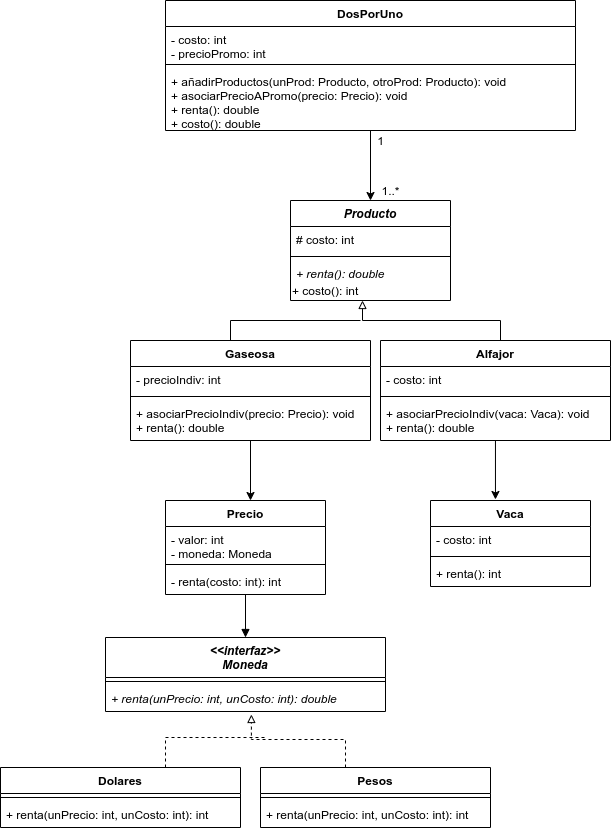

The diagram above was exported from draw.io. Its source (the exported page's mxGraphModel, read from the mxfile embedded in the PNG):
<mxGraphModel dx="1695" dy="1631" grid="1" gridSize="10" guides="1" tooltips="1" connect="1" arrows="1" fold="1" page="1" pageScale="1" pageWidth="827" pageHeight="1169" math="0" shadow="0">
  <root>
    <mxCell id="0" />
    <mxCell id="1" parent="0" />
    <mxCell id="Kj5dnCnKcAw6lsDmSSh1-1" value="Producto" style="swimlane;fontStyle=3;align=center;verticalAlign=top;childLayout=stackLayout;horizontal=1;startSize=26;horizontalStack=0;resizeParent=1;resizeParentMax=0;resizeLast=0;collapsible=1;marginBottom=0;" vertex="1" parent="1">
      <mxGeometry x="180" y="40" width="160" height="100" as="geometry" />
    </mxCell>
    <mxCell id="Kj5dnCnKcAw6lsDmSSh1-2" value="# costo: int" style="text;strokeColor=none;fillColor=none;align=left;verticalAlign=top;spacingLeft=4;spacingRight=4;overflow=hidden;rotatable=0;points=[[0,0.5],[1,0.5]];portConstraint=eastwest;" vertex="1" parent="Kj5dnCnKcAw6lsDmSSh1-1">
      <mxGeometry y="26" width="160" height="26" as="geometry" />
    </mxCell>
    <mxCell id="Kj5dnCnKcAw6lsDmSSh1-3" value="" style="line;strokeWidth=1;fillColor=none;align=left;verticalAlign=middle;spacingTop=-1;spacingLeft=3;spacingRight=3;rotatable=0;labelPosition=right;points=[];portConstraint=eastwest;" vertex="1" parent="Kj5dnCnKcAw6lsDmSSh1-1">
      <mxGeometry y="52" width="160" height="8" as="geometry" />
    </mxCell>
    <mxCell id="Kj5dnCnKcAw6lsDmSSh1-4" value="+ renta(): double" style="text;strokeColor=none;fillColor=none;align=left;verticalAlign=top;spacingLeft=4;spacingRight=4;overflow=hidden;rotatable=0;points=[[0,0.5],[1,0.5]];portConstraint=eastwest;fontStyle=2" vertex="1" parent="Kj5dnCnKcAw6lsDmSSh1-1">
      <mxGeometry y="60" width="160" height="20" as="geometry" />
    </mxCell>
    <mxCell id="Kj5dnCnKcAw6lsDmSSh1-15" value="+ costo(): int" style="text;html=1;align=left;verticalAlign=middle;resizable=0;points=[];autosize=1;" vertex="1" parent="Kj5dnCnKcAw6lsDmSSh1-1">
      <mxGeometry y="80" width="160" height="20" as="geometry" />
    </mxCell>
    <mxCell id="Kj5dnCnKcAw6lsDmSSh1-13" style="edgeStyle=orthogonalEdgeStyle;rounded=0;orthogonalLoop=1;jettySize=auto;html=1;endArrow=block;endFill=0;" edge="1" parent="1" source="Kj5dnCnKcAw6lsDmSSh1-9">
      <mxGeometry relative="1" as="geometry">
        <mxPoint x="252" y="140" as="targetPoint" />
        <Array as="points">
          <mxPoint x="390" y="160" />
          <mxPoint x="252" y="160" />
        </Array>
      </mxGeometry>
    </mxCell>
    <mxCell id="Kj5dnCnKcAw6lsDmSSh1-14" style="edgeStyle=orthogonalEdgeStyle;rounded=0;orthogonalLoop=1;jettySize=auto;html=1;endArrow=none;endFill=0;" edge="1" parent="1" source="Kj5dnCnKcAw6lsDmSSh1-5">
      <mxGeometry relative="1" as="geometry">
        <mxPoint x="250" y="160" as="targetPoint" />
        <Array as="points">
          <mxPoint x="120" y="160" />
        </Array>
      </mxGeometry>
    </mxCell>
    <mxCell id="Kj5dnCnKcAw6lsDmSSh1-28" style="edgeStyle=orthogonalEdgeStyle;rounded=0;orthogonalLoop=1;jettySize=auto;html=1;endArrow=classic;endFill=1;" edge="1" parent="1" source="Kj5dnCnKcAw6lsDmSSh1-5">
      <mxGeometry relative="1" as="geometry">
        <mxPoint x="140" y="340" as="targetPoint" />
      </mxGeometry>
    </mxCell>
    <mxCell id="Kj5dnCnKcAw6lsDmSSh1-5" value="Gaseosa" style="swimlane;fontStyle=1;align=center;verticalAlign=top;childLayout=stackLayout;horizontal=1;startSize=26;horizontalStack=0;resizeParent=1;resizeParentMax=0;resizeLast=0;collapsible=1;marginBottom=0;" vertex="1" parent="1">
      <mxGeometry x="20" y="180" width="240" height="100" as="geometry" />
    </mxCell>
    <mxCell id="Kj5dnCnKcAw6lsDmSSh1-6" value="- precioIndiv: int" style="text;strokeColor=none;fillColor=none;align=left;verticalAlign=top;spacingLeft=4;spacingRight=4;overflow=hidden;rotatable=0;points=[[0,0.5],[1,0.5]];portConstraint=eastwest;" vertex="1" parent="Kj5dnCnKcAw6lsDmSSh1-5">
      <mxGeometry y="26" width="240" height="26" as="geometry" />
    </mxCell>
    <mxCell id="Kj5dnCnKcAw6lsDmSSh1-7" value="" style="line;strokeWidth=1;fillColor=none;align=left;verticalAlign=middle;spacingTop=-1;spacingLeft=3;spacingRight=3;rotatable=0;labelPosition=right;points=[];portConstraint=eastwest;" vertex="1" parent="Kj5dnCnKcAw6lsDmSSh1-5">
      <mxGeometry y="52" width="240" height="8" as="geometry" />
    </mxCell>
    <mxCell id="Kj5dnCnKcAw6lsDmSSh1-8" value="+ asociarPrecioIndiv(precio: Precio): void&#10;+ renta(): double" style="text;strokeColor=none;fillColor=none;align=left;verticalAlign=top;spacingLeft=4;spacingRight=4;overflow=hidden;rotatable=0;points=[[0,0.5],[1,0.5]];portConstraint=eastwest;fontStyle=0" vertex="1" parent="Kj5dnCnKcAw6lsDmSSh1-5">
      <mxGeometry y="60" width="240" height="40" as="geometry" />
    </mxCell>
    <mxCell id="Kj5dnCnKcAw6lsDmSSh1-41" style="edgeStyle=orthogonalEdgeStyle;rounded=0;orthogonalLoop=1;jettySize=auto;html=1;entryX=0.406;entryY=-0.012;entryDx=0;entryDy=0;entryPerimeter=0;endArrow=classic;endFill=1;" edge="1" parent="1" source="Kj5dnCnKcAw6lsDmSSh1-9" target="Kj5dnCnKcAw6lsDmSSh1-24">
      <mxGeometry relative="1" as="geometry" />
    </mxCell>
    <mxCell id="Kj5dnCnKcAw6lsDmSSh1-9" value="Alfajor" style="swimlane;fontStyle=1;align=center;verticalAlign=top;childLayout=stackLayout;horizontal=1;startSize=26;horizontalStack=0;resizeParent=1;resizeParentMax=0;resizeLast=0;collapsible=1;marginBottom=0;" vertex="1" parent="1">
      <mxGeometry x="270" y="180" width="230" height="100" as="geometry" />
    </mxCell>
    <mxCell id="Kj5dnCnKcAw6lsDmSSh1-10" value="- costo: int" style="text;strokeColor=none;fillColor=none;align=left;verticalAlign=top;spacingLeft=4;spacingRight=4;overflow=hidden;rotatable=0;points=[[0,0.5],[1,0.5]];portConstraint=eastwest;" vertex="1" parent="Kj5dnCnKcAw6lsDmSSh1-9">
      <mxGeometry y="26" width="230" height="26" as="geometry" />
    </mxCell>
    <mxCell id="Kj5dnCnKcAw6lsDmSSh1-11" value="" style="line;strokeWidth=1;fillColor=none;align=left;verticalAlign=middle;spacingTop=-1;spacingLeft=3;spacingRight=3;rotatable=0;labelPosition=right;points=[];portConstraint=eastwest;" vertex="1" parent="Kj5dnCnKcAw6lsDmSSh1-9">
      <mxGeometry y="52" width="230" height="8" as="geometry" />
    </mxCell>
    <mxCell id="Kj5dnCnKcAw6lsDmSSh1-12" value="+ asociarPrecioIndiv(vaca: Vaca): void&#10;+ renta(): double" style="text;strokeColor=none;fillColor=none;align=left;verticalAlign=top;spacingLeft=4;spacingRight=4;overflow=hidden;rotatable=0;points=[[0,0.5],[1,0.5]];portConstraint=eastwest;fontStyle=0" vertex="1" parent="Kj5dnCnKcAw6lsDmSSh1-9">
      <mxGeometry y="60" width="230" height="40" as="geometry" />
    </mxCell>
    <mxCell id="Kj5dnCnKcAw6lsDmSSh1-20" style="edgeStyle=orthogonalEdgeStyle;rounded=0;orthogonalLoop=1;jettySize=auto;html=1;entryX=0.5;entryY=0;entryDx=0;entryDy=0;endArrow=classic;endFill=1;" edge="1" parent="1" source="Kj5dnCnKcAw6lsDmSSh1-16" target="Kj5dnCnKcAw6lsDmSSh1-1">
      <mxGeometry relative="1" as="geometry" />
    </mxCell>
    <mxCell id="Kj5dnCnKcAw6lsDmSSh1-21" value="1" style="text;html=1;align=center;verticalAlign=middle;resizable=0;points=[];autosize=1;" vertex="1" parent="1">
      <mxGeometry x="260" y="-30" width="20" height="20" as="geometry" />
    </mxCell>
    <mxCell id="Kj5dnCnKcAw6lsDmSSh1-22" value="1..*" style="text;html=1;align=center;verticalAlign=middle;resizable=0;points=[];autosize=1;" vertex="1" parent="1">
      <mxGeometry x="265" y="20" width="30" height="20" as="geometry" />
    </mxCell>
    <mxCell id="Kj5dnCnKcAw6lsDmSSh1-16" value="DosPorUno" style="swimlane;fontStyle=1;align=center;verticalAlign=top;childLayout=stackLayout;horizontal=1;startSize=26;horizontalStack=0;resizeParent=1;resizeParentMax=0;resizeLast=0;collapsible=1;marginBottom=0;" vertex="1" parent="1">
      <mxGeometry x="55" y="-160" width="410" height="130" as="geometry" />
    </mxCell>
    <mxCell id="Kj5dnCnKcAw6lsDmSSh1-17" value="- costo: int&#10;- precioPromo: int" style="text;strokeColor=none;fillColor=none;align=left;verticalAlign=top;spacingLeft=4;spacingRight=4;overflow=hidden;rotatable=0;points=[[0,0.5],[1,0.5]];portConstraint=eastwest;" vertex="1" parent="Kj5dnCnKcAw6lsDmSSh1-16">
      <mxGeometry y="26" width="410" height="34" as="geometry" />
    </mxCell>
    <mxCell id="Kj5dnCnKcAw6lsDmSSh1-18" value="" style="line;strokeWidth=1;fillColor=none;align=left;verticalAlign=middle;spacingTop=-1;spacingLeft=3;spacingRight=3;rotatable=0;labelPosition=right;points=[];portConstraint=eastwest;" vertex="1" parent="Kj5dnCnKcAw6lsDmSSh1-16">
      <mxGeometry y="60" width="410" height="8" as="geometry" />
    </mxCell>
    <mxCell id="Kj5dnCnKcAw6lsDmSSh1-19" value="+ añadirProductos(unProd: Producto, otroProd: Producto): void&#10;+ asociarPrecioAPromo(precio: Precio): void&#10;+ renta(): double&#10;+ costo(): double" style="text;strokeColor=none;fillColor=none;align=left;verticalAlign=top;spacingLeft=4;spacingRight=4;overflow=hidden;rotatable=0;points=[[0,0.5],[1,0.5]];portConstraint=eastwest;" vertex="1" parent="Kj5dnCnKcAw6lsDmSSh1-16">
      <mxGeometry y="68" width="410" height="62" as="geometry" />
    </mxCell>
    <mxCell id="Kj5dnCnKcAw6lsDmSSh1-43" style="edgeStyle=orthogonalEdgeStyle;rounded=0;orthogonalLoop=1;jettySize=auto;html=1;dashed=1;endArrow=none;endFill=0;" edge="1" parent="1">
      <mxGeometry relative="1" as="geometry">
        <mxPoint x="155" y="577" as="targetPoint" />
        <mxPoint x="55" y="607" as="sourcePoint" />
        <Array as="points">
          <mxPoint x="55" y="577" />
        </Array>
      </mxGeometry>
    </mxCell>
    <mxCell id="Kj5dnCnKcAw6lsDmSSh1-24" value="Vaca" style="swimlane;fontStyle=1;align=center;verticalAlign=top;childLayout=stackLayout;horizontal=1;startSize=26;horizontalStack=0;resizeParent=1;resizeParentMax=0;resizeLast=0;collapsible=1;marginBottom=0;" vertex="1" parent="1">
      <mxGeometry x="320" y="340" width="160" height="86" as="geometry" />
    </mxCell>
    <mxCell id="Kj5dnCnKcAw6lsDmSSh1-25" value="- costo: int" style="text;strokeColor=none;fillColor=none;align=left;verticalAlign=top;spacingLeft=4;spacingRight=4;overflow=hidden;rotatable=0;points=[[0,0.5],[1,0.5]];portConstraint=eastwest;" vertex="1" parent="Kj5dnCnKcAw6lsDmSSh1-24">
      <mxGeometry y="26" width="160" height="26" as="geometry" />
    </mxCell>
    <mxCell id="Kj5dnCnKcAw6lsDmSSh1-26" value="" style="line;strokeWidth=1;fillColor=none;align=left;verticalAlign=middle;spacingTop=-1;spacingLeft=3;spacingRight=3;rotatable=0;labelPosition=right;points=[];portConstraint=eastwest;" vertex="1" parent="Kj5dnCnKcAw6lsDmSSh1-24">
      <mxGeometry y="52" width="160" height="8" as="geometry" />
    </mxCell>
    <mxCell id="Kj5dnCnKcAw6lsDmSSh1-27" value="+ renta(): int" style="text;strokeColor=none;fillColor=none;align=left;verticalAlign=top;spacingLeft=4;spacingRight=4;overflow=hidden;rotatable=0;points=[[0,0.5],[1,0.5]];portConstraint=eastwest;" vertex="1" parent="Kj5dnCnKcAw6lsDmSSh1-24">
      <mxGeometry y="60" width="160" height="26" as="geometry" />
    </mxCell>
    <mxCell id="Kj5dnCnKcAw6lsDmSSh1-42" style="edgeStyle=orthogonalEdgeStyle;rounded=0;orthogonalLoop=1;jettySize=auto;html=1;entryX=0.521;entryY=1.115;entryDx=0;entryDy=0;entryPerimeter=0;endArrow=block;endFill=0;dashed=1;" edge="1" parent="1" target="Kj5dnCnKcAw6lsDmSSh1-32">
      <mxGeometry relative="1" as="geometry">
        <mxPoint x="235" y="607" as="sourcePoint" />
        <Array as="points">
          <mxPoint x="235" y="579" />
          <mxPoint x="141" y="579" />
        </Array>
      </mxGeometry>
    </mxCell>
    <mxCell id="Kj5dnCnKcAw6lsDmSSh1-48" style="edgeStyle=orthogonalEdgeStyle;rounded=0;orthogonalLoop=1;jettySize=auto;html=1;entryX=0.5;entryY=0;entryDx=0;entryDy=0;endArrow=block;endFill=1;" edge="1" parent="1" source="Kj5dnCnKcAw6lsDmSSh1-44" target="Kj5dnCnKcAw6lsDmSSh1-29">
      <mxGeometry relative="1" as="geometry" />
    </mxCell>
    <mxCell id="Kj5dnCnKcAw6lsDmSSh1-44" value="Precio" style="swimlane;fontStyle=1;align=center;verticalAlign=top;childLayout=stackLayout;horizontal=1;startSize=26;horizontalStack=0;resizeParent=1;resizeParentMax=0;resizeLast=0;collapsible=1;marginBottom=0;" vertex="1" parent="1">
      <mxGeometry x="55" y="340" width="160" height="94" as="geometry" />
    </mxCell>
    <mxCell id="Kj5dnCnKcAw6lsDmSSh1-45" value="- valor: int&#10;- moneda: Moneda" style="text;strokeColor=none;fillColor=none;align=left;verticalAlign=top;spacingLeft=4;spacingRight=4;overflow=hidden;rotatable=0;points=[[0,0.5],[1,0.5]];portConstraint=eastwest;" vertex="1" parent="Kj5dnCnKcAw6lsDmSSh1-44">
      <mxGeometry y="26" width="160" height="34" as="geometry" />
    </mxCell>
    <mxCell id="Kj5dnCnKcAw6lsDmSSh1-46" value="" style="line;strokeWidth=1;fillColor=none;align=left;verticalAlign=middle;spacingTop=-1;spacingLeft=3;spacingRight=3;rotatable=0;labelPosition=right;points=[];portConstraint=eastwest;" vertex="1" parent="Kj5dnCnKcAw6lsDmSSh1-44">
      <mxGeometry y="60" width="160" height="8" as="geometry" />
    </mxCell>
    <mxCell id="Kj5dnCnKcAw6lsDmSSh1-47" value="- renta(costo: int): int" style="text;strokeColor=none;fillColor=none;align=left;verticalAlign=top;spacingLeft=4;spacingRight=4;overflow=hidden;rotatable=0;points=[[0,0.5],[1,0.5]];portConstraint=eastwest;" vertex="1" parent="Kj5dnCnKcAw6lsDmSSh1-44">
      <mxGeometry y="68" width="160" height="26" as="geometry" />
    </mxCell>
    <mxCell id="Kj5dnCnKcAw6lsDmSSh1-29" value="&lt;&lt;interfaz&gt;&gt;&#10;Moneda" style="swimlane;fontStyle=3;align=center;verticalAlign=top;childLayout=stackLayout;horizontal=1;startSize=40;horizontalStack=0;resizeParent=1;resizeParentMax=0;resizeLast=0;collapsible=1;marginBottom=0;" vertex="1" parent="1">
      <mxGeometry x="-5" y="477" width="280" height="74" as="geometry" />
    </mxCell>
    <mxCell id="Kj5dnCnKcAw6lsDmSSh1-31" value="" style="line;strokeWidth=1;fillColor=none;align=left;verticalAlign=middle;spacingTop=-1;spacingLeft=3;spacingRight=3;rotatable=0;labelPosition=right;points=[];portConstraint=eastwest;" vertex="1" parent="Kj5dnCnKcAw6lsDmSSh1-29">
      <mxGeometry y="40" width="280" height="8" as="geometry" />
    </mxCell>
    <mxCell id="Kj5dnCnKcAw6lsDmSSh1-32" value="+ renta(unPrecio: int, unCosto: int): double" style="text;strokeColor=none;fillColor=none;align=left;verticalAlign=top;spacingLeft=4;spacingRight=4;overflow=hidden;rotatable=0;points=[[0,0.5],[1,0.5]];portConstraint=eastwest;fontStyle=2" vertex="1" parent="Kj5dnCnKcAw6lsDmSSh1-29">
      <mxGeometry y="48" width="280" height="26" as="geometry" />
    </mxCell>
    <mxCell id="Kj5dnCnKcAw6lsDmSSh1-37" value="Dolares" style="swimlane;fontStyle=1;align=center;verticalAlign=top;childLayout=stackLayout;horizontal=1;startSize=26;horizontalStack=0;resizeParent=1;resizeParentMax=0;resizeLast=0;collapsible=1;marginBottom=0;" vertex="1" parent="1">
      <mxGeometry x="-110" y="607" width="240" height="60" as="geometry" />
    </mxCell>
    <mxCell id="Kj5dnCnKcAw6lsDmSSh1-39" value="" style="line;strokeWidth=1;fillColor=none;align=left;verticalAlign=middle;spacingTop=-1;spacingLeft=3;spacingRight=3;rotatable=0;labelPosition=right;points=[];portConstraint=eastwest;" vertex="1" parent="Kj5dnCnKcAw6lsDmSSh1-37">
      <mxGeometry y="26" width="240" height="8" as="geometry" />
    </mxCell>
    <mxCell id="Kj5dnCnKcAw6lsDmSSh1-40" value="+ renta(unPrecio: int, unCosto: int): int" style="text;strokeColor=none;fillColor=none;align=left;verticalAlign=top;spacingLeft=4;spacingRight=4;overflow=hidden;rotatable=0;points=[[0,0.5],[1,0.5]];portConstraint=eastwest;" vertex="1" parent="Kj5dnCnKcAw6lsDmSSh1-37">
      <mxGeometry y="34" width="240" height="26" as="geometry" />
    </mxCell>
    <mxCell id="Kj5dnCnKcAw6lsDmSSh1-33" value="Pesos" style="swimlane;fontStyle=1;align=center;verticalAlign=top;childLayout=stackLayout;horizontal=1;startSize=26;horizontalStack=0;resizeParent=1;resizeParentMax=0;resizeLast=0;collapsible=1;marginBottom=0;" vertex="1" parent="1">
      <mxGeometry x="150" y="607" width="230" height="60" as="geometry" />
    </mxCell>
    <mxCell id="Kj5dnCnKcAw6lsDmSSh1-35" value="" style="line;strokeWidth=1;fillColor=none;align=left;verticalAlign=middle;spacingTop=-1;spacingLeft=3;spacingRight=3;rotatable=0;labelPosition=right;points=[];portConstraint=eastwest;" vertex="1" parent="Kj5dnCnKcAw6lsDmSSh1-33">
      <mxGeometry y="26" width="230" height="8" as="geometry" />
    </mxCell>
    <mxCell id="Kj5dnCnKcAw6lsDmSSh1-36" value="+ renta(unPrecio: int, unCosto: int): int" style="text;strokeColor=none;fillColor=none;align=left;verticalAlign=top;spacingLeft=4;spacingRight=4;overflow=hidden;rotatable=0;points=[[0,0.5],[1,0.5]];portConstraint=eastwest;" vertex="1" parent="Kj5dnCnKcAw6lsDmSSh1-33">
      <mxGeometry y="34" width="230" height="26" as="geometry" />
    </mxCell>
  </root>
</mxGraphModel>